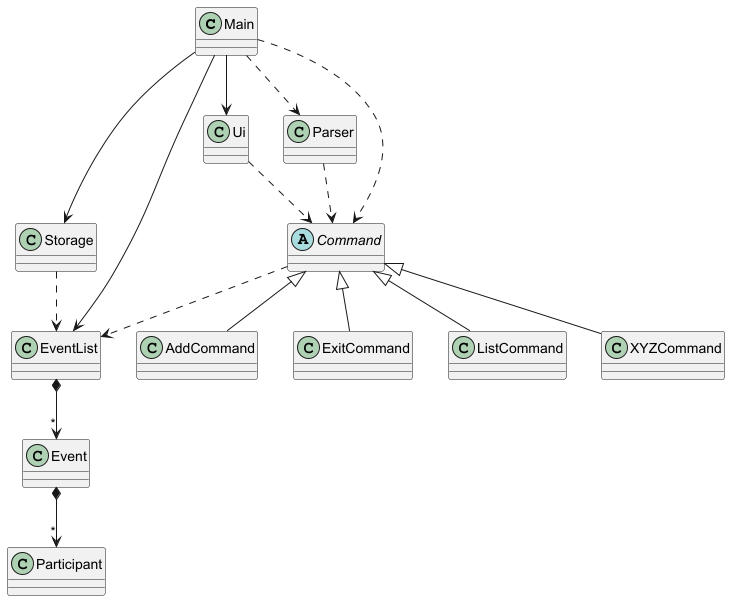

The diagram above was rendered by PlantUML. Its source (embedded in the PNG):
@startuml
'https://plantuml.com/class-diagram

class Main {
}

Main --> Ui
Main --> Storage
Main --> EventList
Main ..> Parser
Main ..> Command

class Ui {
}

Ui ..> Command

class Parser {
}

Parser ..> Command

class Storage {
}

Storage ..> EventList

abstract class Command {
}

Command <|-- AddCommand
Command <|-- ExitCommand
Command <|-- ListCommand
Command <|-- XYZCommand

Command ..> EventList

class EventList {
}

EventList *--> "*" Event

Event *--> "*" Participant

@enduml